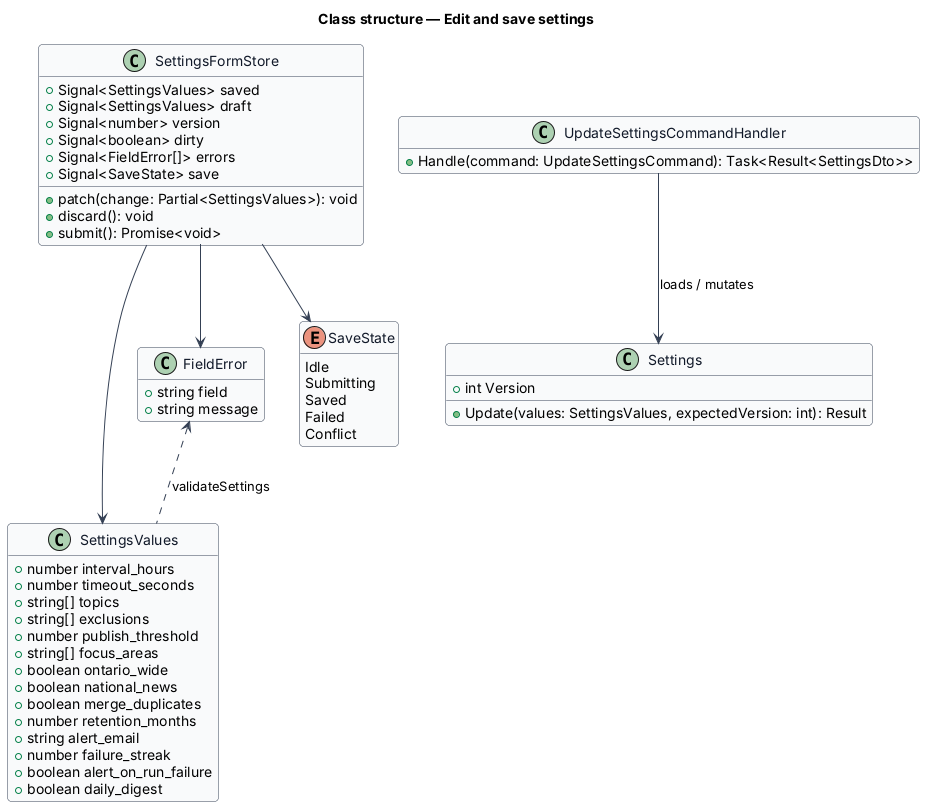

The diagram above was rendered by PlantUML. Its source (embedded in the PNG):
@startuml
skinparam backgroundColor #FFFFFF
skinparam shadowing false
skinparam roundcorner 8
skinparam defaultFontName Arial
skinparam ArrowColor #344054
skinparam class {
  BorderColor #344054
  FontColor #101828
  BackgroundColor #F9FAFB
}
hide empty members
title Class structure — Edit and save settings

class SettingsValues {
  +number interval_hours
  +number timeout_seconds
  +string[] topics
  +string[] exclusions
  +number publish_threshold
  +string[] focus_areas
  +boolean ontario_wide
  +boolean national_news
  +boolean merge_duplicates
  +number retention_months
  +string alert_email
  +number failure_streak
  +boolean alert_on_run_failure
  +boolean daily_digest
}
class SettingsFormStore {
  +Signal<SettingsValues> saved
  +Signal<SettingsValues> draft
  +Signal<number> version
  +Signal<boolean> dirty
  +Signal<FieldError[]> errors
  +Signal<SaveState> save
  +patch(change: Partial<SettingsValues>): void
  +discard(): void
  +submit(): Promise<void>
}
class FieldError {
  +string field
  +string message
}
enum SaveState {
  Idle
  Submitting
  Saved
  Failed
  Conflict
}
class Settings {
  +int Version
  +Update(values: SettingsValues, expectedVersion: int): Result
}
class UpdateSettingsCommandHandler {
  +Handle(command: UpdateSettingsCommand): Task<Result<SettingsDto>>
}
SettingsFormStore --> SettingsValues
SettingsFormStore --> FieldError
SettingsFormStore --> SaveState
FieldError <.. SettingsValues : validateSettings
UpdateSettingsCommandHandler --> Settings : loads / mutates
@enduml